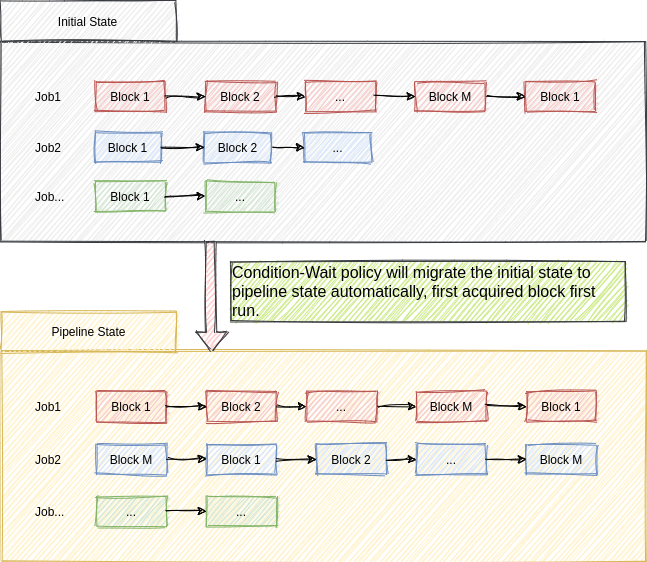

The diagram above was exported from draw.io. Its source (the exported page's mxGraphModel, read from the mxfile embedded in the PNG):
<mxGraphModel dx="1422" dy="1921" grid="1" gridSize="10" guides="1" tooltips="1" connect="1" arrows="1" fold="1" page="1" pageScale="1" pageWidth="850" pageHeight="1100" math="0" shadow="0">
  <root>
    <mxCell id="0" />
    <mxCell id="1" parent="0" />
    <mxCell id="zy0mWhhR3pyMiZALYRQl-32" value="" style="rounded=0;whiteSpace=wrap;html=1;sketch=1;align=left;fillColor=#fff2cc;strokeColor=#d6b656;" parent="1" vertex="1">
      <mxGeometry x="91" y="110" width="645" height="210" as="geometry" />
    </mxCell>
    <mxCell id="zy0mWhhR3pyMiZALYRQl-1" value="Block 1" style="rounded=0;whiteSpace=wrap;html=1;fillColor=#f8cecc;strokeColor=#b85450;sketch=1;" parent="1" vertex="1">
      <mxGeometry x="186" y="150" width="70" height="30" as="geometry" />
    </mxCell>
    <mxCell id="zy0mWhhR3pyMiZALYRQl-2" value="Block 2" style="rounded=0;whiteSpace=wrap;html=1;fillColor=#f8cecc;strokeColor=#b85450;sketch=1;" parent="1" vertex="1">
      <mxGeometry x="296" y="150" width="70" height="30" as="geometry" />
    </mxCell>
    <mxCell id="zy0mWhhR3pyMiZALYRQl-3" value="..." style="rounded=0;whiteSpace=wrap;html=1;fillColor=#f8cecc;strokeColor=#b85450;sketch=1;" parent="1" vertex="1">
      <mxGeometry x="396" y="150" width="70" height="30" as="geometry" />
    </mxCell>
    <mxCell id="zy0mWhhR3pyMiZALYRQl-4" value="Block M" style="rounded=0;whiteSpace=wrap;html=1;fillColor=#f8cecc;strokeColor=#b85450;sketch=1;" parent="1" vertex="1">
      <mxGeometry x="506" y="150" width="70" height="30" as="geometry" />
    </mxCell>
    <mxCell id="zy0mWhhR3pyMiZALYRQl-7" value="" style="endArrow=classic;html=1;entryX=0;entryY=0.5;entryDx=0;entryDy=0;exitX=1;exitY=0.5;exitDx=0;exitDy=0;sketch=1;" parent="1" source="zy0mWhhR3pyMiZALYRQl-1" target="zy0mWhhR3pyMiZALYRQl-2" edge="1">
      <mxGeometry width="50" height="50" relative="1" as="geometry">
        <mxPoint x="256" y="160" as="sourcePoint" />
        <mxPoint x="306" y="110" as="targetPoint" />
      </mxGeometry>
    </mxCell>
    <mxCell id="zy0mWhhR3pyMiZALYRQl-8" value="" style="endArrow=classic;html=1;entryX=0;entryY=0.5;entryDx=0;entryDy=0;exitX=1;exitY=0.5;exitDx=0;exitDy=0;sketch=1;shadow=0;" parent="1" source="zy0mWhhR3pyMiZALYRQl-2" target="zy0mWhhR3pyMiZALYRQl-3" edge="1">
      <mxGeometry width="50" height="50" relative="1" as="geometry">
        <mxPoint x="366" y="164.5" as="sourcePoint" />
        <mxPoint x="406" y="164.5" as="targetPoint" />
      </mxGeometry>
    </mxCell>
    <mxCell id="zy0mWhhR3pyMiZALYRQl-9" value="" style="endArrow=classic;html=1;exitX=1;exitY=0.5;exitDx=0;exitDy=0;entryX=0;entryY=0.5;entryDx=0;entryDy=0;sketch=1;shadow=0;" parent="1" target="zy0mWhhR3pyMiZALYRQl-4" edge="1">
      <mxGeometry width="50" height="50" relative="1" as="geometry">
        <mxPoint x="466" y="164.5" as="sourcePoint" />
        <mxPoint x="516" y="210" as="targetPoint" />
      </mxGeometry>
    </mxCell>
    <mxCell id="zy0mWhhR3pyMiZALYRQl-16" value="Block 1" style="rounded=0;whiteSpace=wrap;html=1;fillColor=#dae8fc;strokeColor=#6c8ebf;sketch=1;" parent="1" vertex="1">
      <mxGeometry x="296" y="203" width="70" height="30" as="geometry" />
    </mxCell>
    <mxCell id="zy0mWhhR3pyMiZALYRQl-17" value="Block 2" style="rounded=0;whiteSpace=wrap;html=1;fillColor=#dae8fc;strokeColor=#6c8ebf;sketch=1;" parent="1" vertex="1">
      <mxGeometry x="406" y="203" width="70" height="30" as="geometry" />
    </mxCell>
    <mxCell id="zy0mWhhR3pyMiZALYRQl-18" value="..." style="rounded=0;whiteSpace=wrap;html=1;fillColor=#dae8fc;strokeColor=#6c8ebf;sketch=1;" parent="1" vertex="1">
      <mxGeometry x="506" y="203" width="70" height="30" as="geometry" />
    </mxCell>
    <mxCell id="zy0mWhhR3pyMiZALYRQl-19" value="Block M" style="rounded=0;whiteSpace=wrap;html=1;fillColor=#dae8fc;strokeColor=#6c8ebf;sketch=1;" parent="1" vertex="1">
      <mxGeometry x="616" y="203" width="70" height="30" as="geometry" />
    </mxCell>
    <mxCell id="zy0mWhhR3pyMiZALYRQl-20" value="" style="endArrow=classic;html=1;entryX=0;entryY=0.5;entryDx=0;entryDy=0;exitX=1;exitY=0.5;exitDx=0;exitDy=0;sketch=1;shadow=0;" parent="1" source="zy0mWhhR3pyMiZALYRQl-16" target="zy0mWhhR3pyMiZALYRQl-17" edge="1">
      <mxGeometry width="50" height="50" relative="1" as="geometry">
        <mxPoint x="366" y="213" as="sourcePoint" />
        <mxPoint x="416" y="163" as="targetPoint" />
      </mxGeometry>
    </mxCell>
    <mxCell id="zy0mWhhR3pyMiZALYRQl-21" value="" style="endArrow=classic;html=1;entryX=0;entryY=0.5;entryDx=0;entryDy=0;exitX=1;exitY=0.5;exitDx=0;exitDy=0;sketch=1;shadow=0;" parent="1" source="zy0mWhhR3pyMiZALYRQl-17" target="zy0mWhhR3pyMiZALYRQl-18" edge="1">
      <mxGeometry width="50" height="50" relative="1" as="geometry">
        <mxPoint x="476" y="217.5" as="sourcePoint" />
        <mxPoint x="516" y="217.5" as="targetPoint" />
      </mxGeometry>
    </mxCell>
    <mxCell id="zy0mWhhR3pyMiZALYRQl-22" value="" style="endArrow=classic;html=1;exitX=1;exitY=0.5;exitDx=0;exitDy=0;entryX=0;entryY=0.5;entryDx=0;entryDy=0;sketch=1;shadow=0;" parent="1" target="zy0mWhhR3pyMiZALYRQl-19" edge="1">
      <mxGeometry width="50" height="50" relative="1" as="geometry">
        <mxPoint x="576" y="217.5" as="sourcePoint" />
        <mxPoint x="626" y="263" as="targetPoint" />
      </mxGeometry>
    </mxCell>
    <mxCell id="zy0mWhhR3pyMiZALYRQl-23" value="Block M" style="rounded=0;whiteSpace=wrap;html=1;fillColor=#dae8fc;strokeColor=#6c8ebf;sketch=1;" parent="1" vertex="1">
      <mxGeometry x="186" y="203" width="70" height="30" as="geometry" />
    </mxCell>
    <mxCell id="zy0mWhhR3pyMiZALYRQl-24" value="" style="endArrow=classic;html=1;entryX=0;entryY=0.5;entryDx=0;entryDy=0;exitX=1;exitY=0.5;exitDx=0;exitDy=0;sketch=1;shadow=0;" parent="1" edge="1">
      <mxGeometry width="50" height="50" relative="1" as="geometry">
        <mxPoint x="256" y="217.5" as="sourcePoint" />
        <mxPoint x="296" y="217.5" as="targetPoint" />
      </mxGeometry>
    </mxCell>
    <mxCell id="zy0mWhhR3pyMiZALYRQl-25" value="..." style="rounded=0;whiteSpace=wrap;html=1;fillColor=#d5e8d4;strokeColor=#82b366;sketch=1;" parent="1" vertex="1">
      <mxGeometry x="186" y="255" width="70" height="30" as="geometry" />
    </mxCell>
    <mxCell id="zy0mWhhR3pyMiZALYRQl-26" value="..." style="rounded=0;whiteSpace=wrap;html=1;fillColor=#d5e8d4;strokeColor=#82b366;sketch=1;" parent="1" vertex="1">
      <mxGeometry x="296" y="255" width="70" height="30" as="geometry" />
    </mxCell>
    <mxCell id="zy0mWhhR3pyMiZALYRQl-27" value="" style="endArrow=classic;html=1;entryX=0;entryY=0.5;entryDx=0;entryDy=0;exitX=1;exitY=0.5;exitDx=0;exitDy=0;sketch=1;shadow=0;" parent="1" edge="1">
      <mxGeometry width="50" height="50" relative="1" as="geometry">
        <mxPoint x="256" y="269.5" as="sourcePoint" />
        <mxPoint x="296" y="269.5" as="targetPoint" />
      </mxGeometry>
    </mxCell>
    <mxCell id="zy0mWhhR3pyMiZALYRQl-28" value="Block 1" style="rounded=0;whiteSpace=wrap;html=1;fillColor=#f8cecc;strokeColor=#b85450;sketch=1;" parent="1" vertex="1">
      <mxGeometry x="616" y="150" width="70" height="30" as="geometry" />
    </mxCell>
    <mxCell id="zy0mWhhR3pyMiZALYRQl-29" value="" style="endArrow=classic;html=1;exitX=1;exitY=0.5;exitDx=0;exitDy=0;entryX=0;entryY=0.5;entryDx=0;entryDy=0;sketch=1;shadow=0;" parent="1" target="zy0mWhhR3pyMiZALYRQl-28" edge="1">
      <mxGeometry width="50" height="50" relative="1" as="geometry">
        <mxPoint x="576" y="164.5" as="sourcePoint" />
        <mxPoint x="626" y="210" as="targetPoint" />
      </mxGeometry>
    </mxCell>
    <mxCell id="g6E95SKXvezSL0-WQMks-1" value="Pipeline State" style="rounded=0;whiteSpace=wrap;html=1;sketch=1;fillColor=#fff2cc;strokeColor=#d6b656;" vertex="1" parent="1">
      <mxGeometry x="91" y="70" width="175" height="40" as="geometry" />
    </mxCell>
    <mxCell id="g6E95SKXvezSL0-WQMks-2" style="edgeStyle=orthogonalEdgeStyle;rounded=0;orthogonalLoop=1;jettySize=auto;html=1;exitX=0.5;exitY=1;exitDx=0;exitDy=0;" edge="1" parent="1" source="g6E95SKXvezSL0-WQMks-1" target="g6E95SKXvezSL0-WQMks-1">
      <mxGeometry relative="1" as="geometry" />
    </mxCell>
    <mxCell id="g6E95SKXvezSL0-WQMks-3" value="" style="rounded=0;whiteSpace=wrap;html=1;sketch=1;align=left;fillColor=#eeeeee;strokeColor=#36393d;" vertex="1" parent="1">
      <mxGeometry x="90" y="-200" width="645" height="200" as="geometry" />
    </mxCell>
    <mxCell id="g6E95SKXvezSL0-WQMks-4" value="Block 1" style="rounded=0;whiteSpace=wrap;html=1;fillColor=#f8cecc;strokeColor=#b85450;sketch=1;" vertex="1" parent="1">
      <mxGeometry x="185" y="-160" width="70" height="30" as="geometry" />
    </mxCell>
    <mxCell id="g6E95SKXvezSL0-WQMks-5" value="Block 2" style="rounded=0;whiteSpace=wrap;html=1;fillColor=#f8cecc;strokeColor=#b85450;sketch=1;" vertex="1" parent="1">
      <mxGeometry x="295" y="-160" width="70" height="30" as="geometry" />
    </mxCell>
    <mxCell id="g6E95SKXvezSL0-WQMks-6" value="..." style="rounded=0;whiteSpace=wrap;html=1;fillColor=#f8cecc;strokeColor=#b85450;sketch=1;" vertex="1" parent="1">
      <mxGeometry x="395" y="-160" width="70" height="30" as="geometry" />
    </mxCell>
    <mxCell id="g6E95SKXvezSL0-WQMks-7" value="Block M" style="rounded=0;whiteSpace=wrap;html=1;fillColor=#f8cecc;strokeColor=#b85450;sketch=1;" vertex="1" parent="1">
      <mxGeometry x="505" y="-160" width="70" height="30" as="geometry" />
    </mxCell>
    <mxCell id="g6E95SKXvezSL0-WQMks-8" value="" style="endArrow=classic;html=1;entryX=0;entryY=0.5;entryDx=0;entryDy=0;exitX=1;exitY=0.5;exitDx=0;exitDy=0;sketch=1;" edge="1" parent="1" source="g6E95SKXvezSL0-WQMks-4" target="g6E95SKXvezSL0-WQMks-5">
      <mxGeometry width="50" height="50" relative="1" as="geometry">
        <mxPoint x="255" y="-150" as="sourcePoint" />
        <mxPoint x="305" y="-200" as="targetPoint" />
      </mxGeometry>
    </mxCell>
    <mxCell id="g6E95SKXvezSL0-WQMks-9" value="" style="endArrow=classic;html=1;entryX=0;entryY=0.5;entryDx=0;entryDy=0;exitX=1;exitY=0.5;exitDx=0;exitDy=0;sketch=1;shadow=0;" edge="1" parent="1" source="g6E95SKXvezSL0-WQMks-5" target="g6E95SKXvezSL0-WQMks-6">
      <mxGeometry width="50" height="50" relative="1" as="geometry">
        <mxPoint x="365" y="-145.5" as="sourcePoint" />
        <mxPoint x="405" y="-145.5" as="targetPoint" />
      </mxGeometry>
    </mxCell>
    <mxCell id="g6E95SKXvezSL0-WQMks-10" value="" style="endArrow=classic;html=1;exitX=1;exitY=0.5;exitDx=0;exitDy=0;entryX=0;entryY=0.5;entryDx=0;entryDy=0;sketch=1;shadow=0;" edge="1" parent="1" target="g6E95SKXvezSL0-WQMks-7">
      <mxGeometry width="50" height="50" relative="1" as="geometry">
        <mxPoint x="465" y="-145.5" as="sourcePoint" />
        <mxPoint x="515" y="-100" as="targetPoint" />
      </mxGeometry>
    </mxCell>
    <mxCell id="g6E95SKXvezSL0-WQMks-14" value="Block 1" style="rounded=0;whiteSpace=wrap;html=1;fillColor=#dae8fc;strokeColor=#6c8ebf;sketch=1;" vertex="1" parent="1">
      <mxGeometry x="184" y="-109" width="67" height="30" as="geometry" />
    </mxCell>
    <mxCell id="g6E95SKXvezSL0-WQMks-15" value="Block 2" style="rounded=0;whiteSpace=wrap;html=1;fillColor=#dae8fc;strokeColor=#6c8ebf;sketch=1;" vertex="1" parent="1">
      <mxGeometry x="294" y="-109" width="67" height="30" as="geometry" />
    </mxCell>
    <mxCell id="g6E95SKXvezSL0-WQMks-16" value="..." style="rounded=0;whiteSpace=wrap;html=1;fillColor=#dae8fc;strokeColor=#6c8ebf;sketch=1;" vertex="1" parent="1">
      <mxGeometry x="394" y="-109" width="67" height="30" as="geometry" />
    </mxCell>
    <mxCell id="g6E95SKXvezSL0-WQMks-18" value="" style="endArrow=classic;html=1;entryX=0;entryY=0.5;entryDx=0;entryDy=0;exitX=1;exitY=0.5;exitDx=0;exitDy=0;sketch=1;shadow=0;" edge="1" parent="1" source="g6E95SKXvezSL0-WQMks-14" target="g6E95SKXvezSL0-WQMks-15">
      <mxGeometry width="50" height="50" relative="1" as="geometry">
        <mxPoint x="254" y="-99" as="sourcePoint" />
        <mxPoint x="304" y="-149" as="targetPoint" />
      </mxGeometry>
    </mxCell>
    <mxCell id="g6E95SKXvezSL0-WQMks-19" value="" style="endArrow=classic;html=1;entryX=0;entryY=0.5;entryDx=0;entryDy=0;exitX=1;exitY=0.5;exitDx=0;exitDy=0;sketch=1;shadow=0;" edge="1" parent="1" source="g6E95SKXvezSL0-WQMks-15" target="g6E95SKXvezSL0-WQMks-16">
      <mxGeometry width="50" height="50" relative="1" as="geometry">
        <mxPoint x="364" y="-60.5" as="sourcePoint" />
        <mxPoint x="404" y="-60.5" as="targetPoint" />
      </mxGeometry>
    </mxCell>
    <mxCell id="g6E95SKXvezSL0-WQMks-23" value="Block 1" style="rounded=0;whiteSpace=wrap;html=1;fillColor=#d5e8d4;strokeColor=#82b366;sketch=1;" vertex="1" parent="1">
      <mxGeometry x="185" y="-60" width="70" height="30" as="geometry" />
    </mxCell>
    <mxCell id="g6E95SKXvezSL0-WQMks-24" value="..." style="rounded=0;whiteSpace=wrap;html=1;fillColor=#d5e8d4;strokeColor=#82b366;sketch=1;" vertex="1" parent="1">
      <mxGeometry x="295" y="-60" width="70" height="30" as="geometry" />
    </mxCell>
    <mxCell id="g6E95SKXvezSL0-WQMks-25" value="" style="endArrow=classic;html=1;entryX=0;entryY=0.5;entryDx=0;entryDy=0;exitX=1;exitY=0.5;exitDx=0;exitDy=0;sketch=1;shadow=0;" edge="1" parent="1">
      <mxGeometry width="50" height="50" relative="1" as="geometry">
        <mxPoint x="255" y="-45.5" as="sourcePoint" />
        <mxPoint x="295" y="-45.5" as="targetPoint" />
      </mxGeometry>
    </mxCell>
    <mxCell id="g6E95SKXvezSL0-WQMks-26" value="Block 1" style="rounded=0;whiteSpace=wrap;html=1;fillColor=#f8cecc;strokeColor=#b85450;sketch=1;" vertex="1" parent="1">
      <mxGeometry x="615" y="-160" width="70" height="30" as="geometry" />
    </mxCell>
    <mxCell id="g6E95SKXvezSL0-WQMks-27" value="" style="endArrow=classic;html=1;exitX=1;exitY=0.5;exitDx=0;exitDy=0;entryX=0;entryY=0.5;entryDx=0;entryDy=0;sketch=1;shadow=0;" edge="1" parent="1" target="g6E95SKXvezSL0-WQMks-26">
      <mxGeometry width="50" height="50" relative="1" as="geometry">
        <mxPoint x="575" y="-145.5" as="sourcePoint" />
        <mxPoint x="625" y="-100" as="targetPoint" />
      </mxGeometry>
    </mxCell>
    <mxCell id="g6E95SKXvezSL0-WQMks-28" value="Initial State" style="rounded=0;whiteSpace=wrap;html=1;sketch=1;fillColor=#eeeeee;strokeColor=#36393d;" vertex="1" parent="1">
      <mxGeometry x="90" y="-241" width="175" height="41" as="geometry" />
    </mxCell>
    <mxCell id="g6E95SKXvezSL0-WQMks-29" style="edgeStyle=orthogonalEdgeStyle;rounded=0;orthogonalLoop=1;jettySize=auto;html=1;exitX=0.5;exitY=1;exitDx=0;exitDy=0;" edge="1" parent="1" source="g6E95SKXvezSL0-WQMks-28" target="g6E95SKXvezSL0-WQMks-28">
      <mxGeometry relative="1" as="geometry" />
    </mxCell>
    <mxCell id="g6E95SKXvezSL0-WQMks-30" value="" style="shape=flexArrow;endArrow=classic;html=1;exitX=0.5;exitY=1;exitDx=0;exitDy=0;sketch=1;rounded=1;fillColor=#ffcccc;strokeColor=#36393d;" edge="1" parent="1">
      <mxGeometry width="50" height="50" relative="1" as="geometry">
        <mxPoint x="300" as="sourcePoint" />
        <mxPoint x="301" y="110" as="targetPoint" />
      </mxGeometry>
    </mxCell>
    <mxCell id="g6E95SKXvezSL0-WQMks-31" value="&lt;font style=&quot;font-size: 16px&quot;&gt;Condition-Wait policy will migrate the initial state to pipeline state automatically, first acquired block first run.&lt;/font&gt;" style="text;html=1;strokeColor=#36393d;fillColor=#cdeb8b;align=left;verticalAlign=middle;whiteSpace=wrap;rounded=0;sketch=1;" vertex="1" parent="1">
      <mxGeometry x="320" y="20" width="395" height="60" as="geometry" />
    </mxCell>
    <mxCell id="g6E95SKXvezSL0-WQMks-32" value="Job1" style="text;html=1;strokeColor=none;fillColor=none;align=left;verticalAlign=middle;whiteSpace=wrap;rounded=0;sketch=1;" vertex="1" parent="1">
      <mxGeometry x="123" y="-155" width="40" height="20" as="geometry" />
    </mxCell>
    <mxCell id="g6E95SKXvezSL0-WQMks-33" value="Job2" style="text;html=1;strokeColor=none;fillColor=none;align=left;verticalAlign=middle;whiteSpace=wrap;rounded=0;sketch=1;" vertex="1" parent="1">
      <mxGeometry x="123" y="-104" width="40" height="20" as="geometry" />
    </mxCell>
    <mxCell id="g6E95SKXvezSL0-WQMks-34" value="Job..." style="text;html=1;strokeColor=none;fillColor=none;align=left;verticalAlign=middle;whiteSpace=wrap;rounded=0;sketch=1;" vertex="1" parent="1">
      <mxGeometry x="123" y="-55" width="40" height="20" as="geometry" />
    </mxCell>
    <mxCell id="g6E95SKXvezSL0-WQMks-37" value="Job1" style="text;html=1;strokeColor=none;fillColor=none;align=left;verticalAlign=middle;whiteSpace=wrap;rounded=0;sketch=1;" vertex="1" parent="1">
      <mxGeometry x="123" y="155" width="40" height="20" as="geometry" />
    </mxCell>
    <mxCell id="g6E95SKXvezSL0-WQMks-38" value="Job2" style="text;html=1;strokeColor=none;fillColor=none;align=left;verticalAlign=middle;whiteSpace=wrap;rounded=0;sketch=1;" vertex="1" parent="1">
      <mxGeometry x="123" y="208" width="40" height="20" as="geometry" />
    </mxCell>
    <mxCell id="g6E95SKXvezSL0-WQMks-40" value="Job..." style="text;html=1;strokeColor=none;fillColor=none;align=left;verticalAlign=middle;whiteSpace=wrap;rounded=0;sketch=1;" vertex="1" parent="1">
      <mxGeometry x="123" y="260" width="40" height="20" as="geometry" />
    </mxCell>
  </root>
</mxGraphModel>